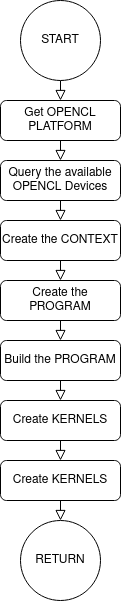

The diagram above was exported from draw.io. Its source (the exported page's mxGraphModel, read from the mxfile embedded in the PNG):
<mxGraphModel dx="1673" dy="927" grid="1" gridSize="10" guides="1" tooltips="1" connect="1" arrows="1" fold="1" page="1" pageScale="1" pageWidth="827" pageHeight="1169" math="0" shadow="0">
  <root>
    <mxCell id="0" />
    <mxCell id="1" parent="0" />
    <mxCell id="2" value="" style="rounded=0;html=1;jettySize=auto;orthogonalLoop=1;fontSize=11;endArrow=block;endFill=0;endSize=8;strokeWidth=1;shadow=0;labelBackgroundColor=none;edgeStyle=orthogonalEdgeStyle;exitX=0.5;exitY=1;exitDx=0;exitDy=0;entryX=0.5;entryY=0;entryDx=0;entryDy=0;" edge="1" source="6" target="3" parent="1">
      <mxGeometry relative="1" as="geometry">
        <mxPoint x="530" y="200" as="targetPoint" />
      </mxGeometry>
    </mxCell>
    <mxCell id="3" value="Get OPENCL PLATFORM" style="rounded=1;whiteSpace=wrap;html=1;fontSize=12;glass=0;strokeWidth=1;shadow=0;" vertex="1" parent="1">
      <mxGeometry x="500" y="210" width="120" height="40" as="geometry" />
    </mxCell>
    <mxCell id="4" value="" style="edgeStyle=orthogonalEdgeStyle;rounded=0;html=1;jettySize=auto;orthogonalLoop=1;fontSize=11;endArrow=block;endFill=0;endSize=8;strokeWidth=1;shadow=0;labelBackgroundColor=none;exitX=0.5;exitY=1;exitDx=0;exitDy=0;" edge="1" source="3" parent="1">
      <mxGeometry x="0.6667" y="-20" relative="1" as="geometry">
        <mxPoint as="offset" />
        <mxPoint x="560" y="270" as="targetPoint" />
      </mxGeometry>
    </mxCell>
    <mxCell id="5" value="Query the available OPENCL Devices" style="rounded=1;whiteSpace=wrap;html=1;fontSize=12;glass=0;strokeWidth=1;shadow=0;" vertex="1" parent="1">
      <mxGeometry x="500" y="270" width="120" height="40" as="geometry" />
    </mxCell>
    <mxCell id="6" value="START" style="ellipse;whiteSpace=wrap;html=1;aspect=fixed;" vertex="1" parent="1">
      <mxGeometry x="520" y="110" width="80" height="80" as="geometry" />
    </mxCell>
    <mxCell id="7" value="" style="edgeStyle=orthogonalEdgeStyle;rounded=0;html=1;jettySize=auto;orthogonalLoop=1;fontSize=11;endArrow=block;endFill=0;endSize=8;strokeWidth=1;shadow=0;labelBackgroundColor=none;exitX=0.5;exitY=1;exitDx=0;exitDy=0;entryX=0.5;entryY=0;entryDx=0;entryDy=0;" edge="1" source="5" target="8" parent="1">
      <mxGeometry x="0.6667" y="-20" relative="1" as="geometry">
        <mxPoint as="offset" />
        <mxPoint x="560" y="310" as="sourcePoint" />
        <mxPoint x="560" y="330" as="targetPoint" />
      </mxGeometry>
    </mxCell>
    <mxCell id="8" value="Create the CONTEXT" style="rounded=1;whiteSpace=wrap;html=1;fontSize=12;glass=0;strokeWidth=1;shadow=0;" vertex="1" parent="1">
      <mxGeometry x="500" y="330" width="120" height="40" as="geometry" />
    </mxCell>
    <mxCell id="9" value="" style="edgeStyle=orthogonalEdgeStyle;rounded=0;html=1;jettySize=auto;orthogonalLoop=1;fontSize=11;endArrow=block;endFill=0;endSize=8;strokeWidth=1;shadow=0;labelBackgroundColor=none;exitX=0.5;exitY=1;exitDx=0;exitDy=0;" edge="1" source="8" parent="1">
      <mxGeometry x="0.6667" y="-20" relative="1" as="geometry">
        <mxPoint as="offset" />
        <mxPoint x="560" y="370" as="sourcePoint" />
        <mxPoint x="560" y="390" as="targetPoint" />
      </mxGeometry>
    </mxCell>
    <mxCell id="10" value="Create the PROGRAM " style="rounded=1;whiteSpace=wrap;html=1;fontSize=12;glass=0;strokeWidth=1;shadow=0;" vertex="1" parent="1">
      <mxGeometry x="500" y="390" width="120" height="40" as="geometry" />
    </mxCell>
    <mxCell id="11" value="" style="edgeStyle=orthogonalEdgeStyle;rounded=0;html=1;jettySize=auto;orthogonalLoop=1;fontSize=11;endArrow=block;endFill=0;endSize=8;strokeWidth=1;shadow=0;labelBackgroundColor=none;exitX=0.5;exitY=1;exitDx=0;exitDy=0;" edge="1" source="10" parent="1">
      <mxGeometry x="0.6667" y="-20" relative="1" as="geometry">
        <mxPoint as="offset" />
        <mxPoint x="560" y="430" as="sourcePoint" />
        <mxPoint x="560" y="450" as="targetPoint" />
      </mxGeometry>
    </mxCell>
    <mxCell id="12" value="Create KERNELS" style="rounded=1;whiteSpace=wrap;html=1;fontSize=12;glass=0;strokeWidth=1;shadow=0;" vertex="1" parent="1">
      <mxGeometry x="500" y="510" width="120" height="40" as="geometry" />
    </mxCell>
    <mxCell id="13" value="" style="edgeStyle=orthogonalEdgeStyle;rounded=0;html=1;jettySize=auto;orthogonalLoop=1;fontSize=11;endArrow=block;endFill=0;endSize=8;strokeWidth=1;shadow=0;labelBackgroundColor=none;exitX=0.5;exitY=1;exitDx=0;exitDy=0;" edge="1" source="12" parent="1">
      <mxGeometry x="0.6667" y="-20" relative="1" as="geometry">
        <mxPoint as="offset" />
        <mxPoint x="560" y="550" as="sourcePoint" />
        <mxPoint x="560" y="570" as="targetPoint" />
      </mxGeometry>
    </mxCell>
    <mxCell id="14" value="Create KERNELS" style="rounded=1;whiteSpace=wrap;html=1;fontSize=12;glass=0;strokeWidth=1;shadow=0;" vertex="1" parent="1">
      <mxGeometry x="500" y="570" width="120" height="40" as="geometry" />
    </mxCell>
    <mxCell id="15" value="Build the PROGRAM " style="rounded=1;whiteSpace=wrap;html=1;fontSize=12;glass=0;strokeWidth=1;shadow=0;" vertex="1" parent="1">
      <mxGeometry x="500" y="450" width="120" height="40" as="geometry" />
    </mxCell>
    <mxCell id="16" value="" style="edgeStyle=orthogonalEdgeStyle;rounded=0;html=1;jettySize=auto;orthogonalLoop=1;fontSize=11;endArrow=block;endFill=0;endSize=8;strokeWidth=1;shadow=0;labelBackgroundColor=none;exitX=0.5;exitY=1;exitDx=0;exitDy=0;" edge="1" source="15" parent="1">
      <mxGeometry x="0.6667" y="-20" relative="1" as="geometry">
        <mxPoint as="offset" />
        <mxPoint x="570" y="440" as="sourcePoint" />
        <mxPoint x="560" y="510" as="targetPoint" />
      </mxGeometry>
    </mxCell>
    <mxCell id="17" value="RETURN" style="ellipse;whiteSpace=wrap;html=1;aspect=fixed;" vertex="1" parent="1">
      <mxGeometry x="520" y="630" width="80" height="80" as="geometry" />
    </mxCell>
    <mxCell id="18" value="" style="edgeStyle=orthogonalEdgeStyle;rounded=0;html=1;jettySize=auto;orthogonalLoop=1;fontSize=11;endArrow=block;endFill=0;endSize=8;strokeWidth=1;shadow=0;labelBackgroundColor=none;exitX=0.5;exitY=1;exitDx=0;exitDy=0;entryX=0.5;entryY=0;entryDx=0;entryDy=0;" edge="1" source="14" target="17" parent="1">
      <mxGeometry x="0.6667" y="-20" relative="1" as="geometry">
        <mxPoint as="offset" />
        <mxPoint x="570" y="560" as="sourcePoint" />
        <mxPoint x="570" y="580" as="targetPoint" />
      </mxGeometry>
    </mxCell>
  </root>
</mxGraphModel>